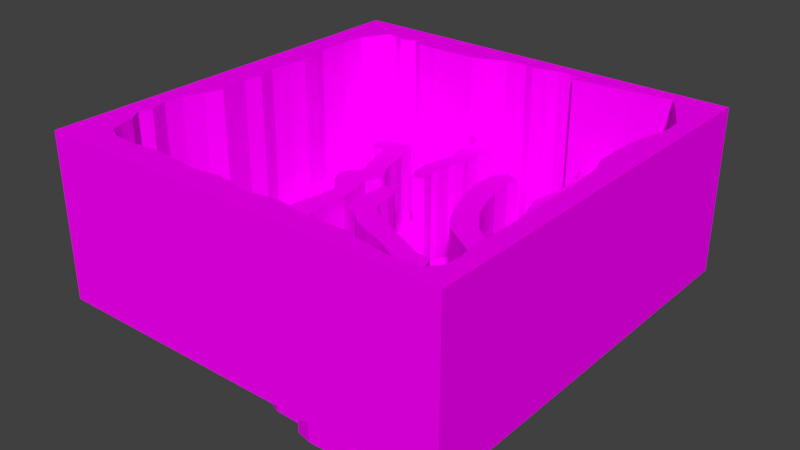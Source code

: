 # Source: terrain.blend  (saved by Blender 2.77.0; exported with 4.5.12 LTS)
import bpy
from mathutils import Matrix  # noqa: F401  (used for matrix-valued properties, if any)

bpy.ops.wm.read_factory_settings(use_empty=True)
scene = bpy.context.scene
scene.name = 'Scene'

# ---- collections
col_collection_1 = bpy.data.collections.new('Collection 1'); scene.collection.children.link(col_collection_1)

# ---- images (referenced by path relative to the original .blend; pixels are not part of the script)
import os
ASSET_DIR = os.environ.get("B2B_ASSET_DIR", "")  # directory of the original .blend (textures are referenced by path, not embedded)
HERE = os.path.dirname(os.path.abspath(__file__))  # packed textures are extracted next to this script under _unpacked/

def load_image(name, relpath, width, height, colorspace="sRGB"):
    """Load a texture the original file referenced (path relative to the .blend, or extracted next to this script)."""
    p = next((c for c in (os.path.join(HERE, relpath), os.path.join(ASSET_DIR, relpath)) if relpath and os.path.exists(c)), "")
    if p:
        img = bpy.data.images.load(p, check_existing=True)
        img.name = name
    else:  # same state as the original file: an image datablock whose file is absent (Cycles renders it pink)
        img = bpy.data.images.new(name, width, height)
        img.source = "FILE"
        img.filepath = "//" + (relpath or name)
    img.colorspace_settings.name = colorspace
    return img
img_grasshillalbedo_tiny_psd = load_image('GrassHillAlbedo_tiny.psd', 'GrassHillAlbedo_tiny.psd', 1024, 1024, 'sRGB')
img_cliffalbedospecular_tiny_psd = load_image('CliffAlbedoSpecular_tiny.psd', 'CliffAlbedoSpecular_tiny.psd', 1024, 1024, 'sRGB')
img_sandalbedo_tiny_psd = load_image('SandAlbedo_tiny.psd', 'SandAlbedo_tiny.psd', 1024, 1024, 'sRGB')

# ---- materials (node trees are filled in below, after node groups)
mat_grass = bpy.data.materials.new('Grass')
mat_grass.alpha_threshold = 0.0
mat_grass.roughness = 0.5
mat_cliffs = bpy.data.materials.new('Cliffs')
mat_cliffs.alpha_threshold = 0.0
mat_cliffs.roughness = 0.5
mat_sand = bpy.data.materials.new('Sand')
mat_sand.alpha_threshold = 0.0
mat_sand.roughness = 0.5

# ---- material node trees
mat_grass.use_nodes = True; mat_grass.node_tree.nodes.clear()
_N = mat_grass.node_tree.nodes; _L = mat_grass.node_tree.links
n0 = _N.new('ShaderNodeOutputMaterial'); n0.name = 'Material Output'; n0.location = (300, 300)
n1 = _N.new('ShaderNodeBsdfDiffuse'); n1.name = 'Diffuse BSDF'; n1.location = (10, 300)
n2 = _N.new('ShaderNodeTexEnvironment'); n2.name = 'Environment Texture'; n2.location = (-180, 300)
n2.width = 140
n2.image = img_grasshillalbedo_tiny_psd
_L.new(n1.outputs[0], n0.inputs[0])
_L.new(n2.outputs[0], n1.inputs[0])
n0.is_active_output = True
mat_cliffs.use_nodes = True; mat_cliffs.node_tree.nodes.clear()
_N = mat_cliffs.node_tree.nodes; _L = mat_cliffs.node_tree.links
n0 = _N.new('ShaderNodeOutputMaterial'); n0.name = 'Material Output'; n0.location = (300, 300)
n1 = _N.new('ShaderNodeBsdfDiffuse'); n1.name = 'Diffuse BSDF'; n1.location = (10, 300)
n2 = _N.new('ShaderNodeTexEnvironment'); n2.name = 'Environment Texture'; n2.location = (-180, 300)
n2.width = 140
n2.image = img_cliffalbedospecular_tiny_psd
_L.new(n1.outputs[0], n0.inputs[0])
_L.new(n2.outputs[0], n1.inputs[0])
n0.is_active_output = True
mat_sand.use_nodes = True; mat_sand.node_tree.nodes.clear()
_N = mat_sand.node_tree.nodes; _L = mat_sand.node_tree.links
n0 = _N.new('ShaderNodeOutputMaterial'); n0.name = 'Material Output'; n0.location = (300, 300)
n1 = _N.new('ShaderNodeBsdfDiffuse'); n1.name = 'Diffuse BSDF'; n1.location = (10, 300)
n2 = _N.new('ShaderNodeTexEnvironment'); n2.name = 'Environment Texture'; n2.location = (-180, 300)
n2.width = 140
n2.image = img_sandalbedo_tiny_psd
_L.new(n1.outputs[0], n0.inputs[0])
_L.new(n2.outputs[0], n1.inputs[0])
n0.is_active_output = True

# ---- world
world_world = bpy.data.worlds.new('World'); scene.world = world_world
world_world.color = (0.05088, 0.05088, 0.05088)
world_world.use_sun_shadow = False
world_world.sun_shadow_jitter_overblur = 0.0
world_world.cycles.sampling_method = 'MANUAL'

# ---- meshes
me_plane_001 = bpy.data.meshes.new('Plane.001')
me_plane_001.from_pydata([(-1.0, -1.0, 0.0), (1.0, -1.0, 0.0), (-1.0, 1.0, 0.0), (1.0, 1.0, 0.0), (-0.3649, 0.5354, 0.0), (-0.3535, 0.5461, 0.0), (-0.3535, 0.5656, 0.0), (-0.3697, 0.5831, 0.0), (-0.3912, 0.5898, 0.0), (-0.4134, 0.5986, 0.0), (-0.4309, 0.604, 0.0), (-0.4685, 0.602, 0.0), (-0.482, 0.5932, 0.0), (-0.5096, 0.5824, 0.0), (-0.5224, 0.5764, 0.0), (-0.5291, 0.5603, 0.0), (-0.5291, 0.5555, 0.0), (-0.5358, 0.5582, 0.0), (-0.5452, 0.5703, 0.0), (-0.5499, 0.5717, 0.0), (-0.5681, 0.5589, 0.0), (-0.5769, 0.5434, 0.0), (-0.5883, 0.5313, 0.0), (-0.595, 0.5091, 0.0), (-0.5957, 0.499, 0.0), (-0.595, 0.4775, 0.0), (-0.5943, 0.4634, 0.0), (-0.593, 0.4385, 0.0), (-0.593, 0.4102, 0.0), (-0.5627, 0.3921, 0.0), (-0.5439, 0.3853, 0.0), (-0.5257, 0.3921, 0.0), (-0.5177, 0.4055, 0.0), (-0.5156, 0.4176, 0.0), (-0.5318, 0.4392, 0.0), (-0.5365, 0.4593, 0.0), (-0.5277, 0.4849, 0.0), (-0.5123, 0.5037, 0.0), (-0.4793, 0.5145, 0.0), (-0.445, 0.5246, 0.0), (-0.4127, 0.5307, 0.0), (-0.3959, 0.534, 0.0), (-0.08364, 0.6522, 0.0), (0.3821, 0.8017, 0.0), (0.2895, 0.9184, 0.0), (0.2519, 0.9271, 0.0), (0.1912, 0.9271, 0.0), (0.1391, 0.9126, 0.0), (0.1044, 0.9068, 0.0), (0.06388, 0.8982, 0.0), (0.03785, 0.904, 0.0), (0.02049, 0.9097, 0.0), (-0.04025, 0.8635, 0.0), (-0.04893, 0.8114, 0.0), (-0.06629, 0.7709, 0.0), (-0.07207, 0.7333, 0.0), (-0.08364, 0.6841, 0.0), (0.3821, 0.8143, 0.0), (0.3821, 0.8316, 0.0), (0.3618, 0.8606, 0.0), (0.3184, 0.8692, 0.0), (0.2953, 0.8779, 0.0), (-0.08364, 0.6089, -9.537e-07), (-0.07496, 0.5626, -9.537e-07), (-0.08075, 0.499, -9.537e-07), (-0.08943, 0.4614, -9.537e-07), (-0.08943, 0.418, -9.537e-07), (-0.08943, 0.3804, -9.537e-07), (-0.0981, 0.3428, -9.537e-07), (-0.08943, 0.311, -9.537e-07), (-0.08943, 0.2792, -9.537e-07), (-0.1328, 0.2589, -9.537e-07), (-0.1762, 0.23, -9.537e-07), (-0.2225, 0.1895, -9.537e-07), (-0.2456, 0.1664, -9.537e-07), (-0.2601, 0.1287, -9.537e-07), (-0.2746, 0.08247, -9.537e-07), (-0.263, 0.01305, -9.537e-07), (-0.2543, -0.03324, -9.537e-07), (-0.2369, -0.1027, -9.537e-07), (-0.2398, -0.2097, -9.537e-07), (-0.2369, -0.2965, 0.0), (-0.2167, -0.3948, 0.0), (-0.2398, -0.4845, 0.0), (-0.2369, -0.5886, 0.0), (-0.2283, -0.6638, 0.0), (-0.1473, -0.7448, 0.0), (-0.08943, -0.7737, 0.0), (-0.04315, -0.7911, 0.0), (0.006028, -0.8171, 0.0), (0.04942, -0.8374, 0.0), (0.1593, -0.8403, 0.0), (0.1912, -0.8345, 0.0), (0.2114, -0.8489, 0.0), (0.2143, -0.8808, 0.0), (0.2866, -0.8981, 0.0), (0.3271, -0.8981, 0.0), (0.4457, -0.8952, 0.0), (0.492, -0.8952, 0.0), (0.5151, -0.8923, 0.0), (0.5383, -0.8489, 0.0), (0.5874, -0.82, 0.0), (0.6279, -0.794, 0.0), (0.6453, -0.7824, 0.0), (0.7321, -0.7708, 0.0), (0.7581, -0.7535, 0.0), (0.7783, -0.7159, 0.0), (0.787, -0.6407, 0.0), (0.7841, -0.5886, 0.0), (0.7697, -0.5163, 0.0), (0.7436, -0.4642, 0.0), (0.6742, -0.4584, 0.0), (0.6713, -0.5076, 0.0), (0.6366, -0.6204, 0.0), (0.6192, -0.6638, 0.0), (0.6048, -0.7043, 0.0), (0.5411, -0.7361, 0.0), (0.4717, -0.7361, 0.0), (0.4283, -0.7217, 0.0), (0.3734, -0.6783, 0.0), (0.3097, -0.6465, 0.0), (0.2606, -0.6465, 0.0), (0.1883, -0.6783, 0.0), (0.1651, -0.7014, 0.0), (0.1217, -0.7361, 0.0), (0.06677, -0.7506, 0.0), (0.0176, -0.7217, 0.0), (-0.06629, -0.6754, 0.0), (-0.0981, -0.606, 0.0), (-0.1212, -0.5163, 0.0), (-0.1386, -0.4353, 0.0), (-0.1386, -0.363, 0.0), (-0.1473, -0.2415, 0.0), (-0.1588, -0.1952, 0.0), (-0.1733, -0.1258, -9.537e-07), (-0.1849, -0.04481, -9.537e-07), (-0.1762, 0.149, -9.537e-07), (-0.1212, 0.204, -9.537e-07), (-0.04604, 0.2358, -9.537e-07), (0.003135, 0.3341, -9.537e-07), (0.00892, 0.4093, -9.537e-07), (-0.005543, 0.5424, -9.537e-07), (0.02628, 0.6321, -9.537e-07), (0.1015, 0.6928, -9.537e-07), (0.1593, 0.7188, 1.144e-05), (0.1912, 0.6841, -9.537e-07), (0.2027, 0.6436, -9.537e-07), (0.1998, 0.5973, -9.537e-07), (0.1796, 0.5684, -9.537e-07), (0.2172, 0.5482, -9.537e-07), (0.249, 0.5424, -9.537e-07), (0.2692, 0.5973, -9.537e-07), (0.3011, 0.6407, -9.537e-07), (0.3589, 0.7102, -9.537e-07), (0.3821, 0.7738, -9.537e-07), (0.3821, 0.8298, 0.0), (0.4049, 0.809, 0.0), (0.2474, 0.5427, -9.537e-07), (0.2495, 0.5513, 0.0), (0.4105, 0.8039, 0.0), (0.4267, 0.7972, 0.0), (0.4314, 0.7723, 0.0), (0.4367, 0.7548, 0.0), (0.4455, 0.7501, 0.0), (0.4441, 0.7165, 0.0), (0.4455, 0.6875, 0.0), (0.4569, 0.6687, 0.0), (0.4502, 0.6452, 0.0), (0.4569, 0.6236, 0.0), (0.4509, 0.5974, 2.098e-05), (0.4502, 0.5691, -3.815e-06), (0.4509, 0.5335, -3.815e-06), (0.4448, 0.4972, -4.768e-06), (0.4292, 0.4316, 9.537e-07), (0.4308, 0.3797, 9.537e-07), (0.4526, 0.3211, 9.537e-07), (0.4727, 0.2609, 9.537e-07), (0.4961, 0.2023, -5.722e-06), (0.5129, 0.1521, -5.722e-06), (0.5413, 0.1136, -5.722e-06), (0.5698, 0.09683, -3.815e-06), (0.625, 0.0985, 0.0), (0.6484, 0.1253, 0.0), (0.6669, 0.1805, 0.0), (0.6786, 0.224, 0.0), (0.6819, 0.2759, 0.0), (0.6585, 0.3797, 0.0), (0.6836, 0.4417, 0.0), (0.6936, 0.5237, 0.0), (0.6736, 0.5488, 0.0), (0.6769, 0.5923, 0.0), (0.6886, 0.6727, 0.0), (0.692, 0.7246, 0.0), (0.6853, 0.7731, 0.0), (0.6752, 0.8049, 0.0), (0.6585, 0.8384, 0.0), (0.6736, 0.8752, 0.0), (0.7288, 0.8936, 0.0), (0.7857, 0.8903, 0.0), (0.8393, 0.825, 0.0), (0.8685, 0.7712, 0.0), (0.9119, 0.6959, 0.0), (0.9177, 0.615, 0.0), (0.8974, 0.5021, 0.0), (0.8743, 0.4183, 0.0), (0.8656, 0.2707, 0.0), (0.8656, 0.1637, 0.0), (0.8945, 0.07983, 0.0), (0.9003, -0.009834, 0.0), (0.9061, -0.1024, 0.0), (0.9061, -0.221, 0.0), (0.909, -0.3483, 0.0), (0.8801, -0.3974, 0.0), (0.8049, -0.354, 0.0), (0.747, -0.2383, 0.0), (0.6747, -0.1892, 1.907e-06), (0.5966, -0.0995, -5.722e-06), (0.5735, -0.05612, -5.722e-06), (0.4867, -0.02719, -2.861e-06), (0.3912, 0.04223, 0.0), (0.3189, 0.1464, -9.537e-07), (0.2842, 0.236, -1.705e-13), (0.2582, 0.3373, -1.907e-06), (0.235, 0.3778, -1.907e-06), (0.2321, 0.479, -5.684e-14), (0.775, -0.5428, 0.0), (0.1309, 0.5021, -1.907e-06), (0.128, 0.3864, -9.537e-07), (0.1598, 0.2476, -1.705e-13), (0.1916, 0.1493, 0.0), (0.2437, 0.03934, 9.537e-07), (0.2987, -0.03587, 9.537e-07), (0.3883, -0.09083, -3.815e-06), (0.4954, -0.1602, -3.815e-06), (0.585, -0.2528, -2.861e-06), (0.6226, -0.328, -3.815e-06), (0.6487, -0.4206, -2.861e-06), (0.7007, -0.4206, -9.537e-07), (0.7297, -0.4206, -1.431e-05), (0.7759, -0.4437, 6.676e-06), (0.8107, -0.4698, 1.907e-06), (0.8396, -0.5074, -1.279e-12), (0.8772, -0.5218, 1.907e-06), (0.9119, -0.5363, 2.861e-06), (0.9061, -0.6346, 1.907e-06), (0.9061, -0.7098, 2.984e-13), (0.9177, -0.8053, -9.537e-07), (0.909, -0.8747, -2.861e-06), (0.8685, -0.921, 9.537e-07), (0.7702, -0.9412, 9.537e-07), (0.6689, -0.9268, 0.0), (0.5764, -0.9152, 0.0), (0.5793, -0.8776, 9.537e-07), (0.6545, -0.8516, 9.537e-07), (0.7644, -0.8169, 9.537e-07), (0.828, -0.7561, -2.861e-06), (0.8483, -0.6751, 2.861e-06), (0.8454, -0.6173, 1.335e-05), (0.8193, -0.5623, 1.24e-05), (0.7933, -0.5421, -1.621e-05), (-0.831, 0.7907, 0.0), (-0.1384, 0.2552, -9.537e-07), (-0.1605, 0.6276, 0.0), (-0.1641, 0.6786, -9.537e-07), (-0.1526, 0.748, -5.722e-06), (-0.1728, 0.8117, -9.537e-07), (-0.2451, 0.8348, -9.537e-07), (-0.3666, 0.829, -9.537e-07), (-0.465, 0.8261, -9.537e-07), (-0.5691, 0.8348, -9.537e-07), (-0.6154, 0.8608, -9.537e-07), (-0.6964, 0.8377, -9.537e-07), (-0.7455, 0.8608, -9.537e-07), (-0.7918, 0.8579, -1.24e-05), (-0.1757, 0.3112, -9.537e-07), (-0.1815, 0.4038, -9.537e-07), (-0.1583, 0.5137, -9.537e-07), (-0.141, 0.5658, 9.537e-07), (-0.1583, 0.5976, -9.537e-07), (-0.8612, 0.7278, 0.0), (-0.8728, 0.6121, 0.0), (-0.8728, 0.5166, 0.0), (-0.8728, 0.453, 0.0), (-0.8555, 0.398, 0.0), (-0.841, 0.2997, 0.0), (-0.8526, 0.2071, 0.0), (-0.8583, 0.0943, 0.0), (-0.8323, 0.001736, 0.0), (-0.8468, -0.09083, 0.0), (-0.8294, -0.2355, 0.0), (-0.867, -0.3164, 0.0), (-0.896, -0.4177, 0.0), (-0.9075, -0.5045, 0.0), (-0.8844, -0.5883, -9.537e-07), (-0.9046, -0.6491, 0.0), (-0.8612, -0.7127, 9.537e-07), (-0.8468, -0.7793, 7.816e-13), (-0.8265, -0.8371, -9.537e-07), (-0.76, -0.8718, -9.537e-07), (-0.653, -0.8805, -9.537e-07), (-0.4997, -0.8631, 0.0), (-0.3955, -0.8718, -9.537e-07), (-0.2914, -0.8863, -9.537e-07), (-0.2336, -0.8863, 9.537e-07), (-0.1555, -0.8689, -9.537e-07), (-0.08893, -0.8776, -9.537e-07), (0.02099, -0.9007, 0.0), (0.1193, -0.8805, -1.907e-06), (0.1801, -0.8776, -1.907e-06), (-0.227, -0.3446, 0.0), (-0.5112, 0.4067, 9.537e-07), (-0.4679, 0.4096, 9.537e-07), (-0.4418, 0.3864, 9.537e-07), (-0.4216, 0.3141, 9.537e-07), (-0.3955, 0.2563, 9.537e-07), (-0.3724, 0.2013, 9.537e-07), (-0.3898, 0.1521, 9.537e-07), (-0.4389, 0.08851, 9.537e-07), (-0.4245, 0.04223, 9.537e-07), (-0.3984, 0.001736, 9.537e-07), (-0.3666, -0.03008, 9.537e-07), (-0.3435, -0.08793, 9.537e-07), (-0.3348, -0.1718, 9.537e-07), (-0.3435, -0.2239, 9.537e-07), (-0.3464, -0.2788, 9.537e-07), (-0.3753, -0.3107, 9.537e-07), (-0.4505, -0.3598, -9.537e-07), (-0.4736, -0.3945, -1.137e-13), (-0.5112, -0.435, 9.537e-07), (-0.572, -0.4437, 9.537e-07), (-0.6212, -0.4177, 9.537e-07), (-0.679, -0.4235, -5.684e-14), (-0.679, -0.49, 1.137e-13), (-0.6241, -0.5507, 9.537e-07), (-0.5575, -0.5623, 9.537e-07), (-0.4794, -0.5392, 1.421e-14), (-0.4245, -0.4813, 9.537e-07), (-0.4013, -0.4437, 9.537e-07), (-0.3406, -0.409, 2.861e-06), (-0.2972, -0.3888, 1.907e-06), (-0.2567, -0.3512, 9.537e-07), (-0.1662, -0.1601, -4.829e-07), (-0.1781, 0.1057, -9.537e-07), (-0.1179, 0.103, -1.907e-06), (-0.08893, 0.06248, -1.907e-06), (-0.07447, 0.004628, -9.537e-07), (-0.07447, -0.04455, -9.537e-07), (-0.05711, -0.09083, -9.537e-07), (-0.01372, -0.1255, 9.537e-06), (0.07305, -0.166, 9.537e-06), (0.1569, -0.2123, -9.537e-07), (0.2264, -0.2412, 9.537e-06), (0.3276, -0.2904, -1.049e-05), (0.4028, -0.2991, -2.861e-06), (0.4259, -0.3512, -2.842e-14), (0.4346, -0.3917, 7.105e-15), (0.4954, -0.409, -9.537e-07), (0.478, -0.4524, 0.0), (0.4404, -0.4755, 0.0), (0.4144, -0.5074, 0.0), (0.3652, -0.5045, 0.0), (0.3247, -0.4698, 0.0), (0.3276, -0.4321, 0.0), (0.3218, -0.3974, 0.0), (0.2611, -0.3714, 0.0), (0.1772, -0.3251, -9.537e-07), (0.1164, -0.2991, -1.421e-14), (0.04124, -0.2731, 6.395e-14), (-0.04265, -0.2355, 2.842e-14), (-0.08893, -0.195, 8.527e-14), (-0.5161, 0.4147, 0.0), (-0.4736, 0.4096, 9.537e-07), (-0.4418, 0.4125, 9.537e-07), (-0.436, 0.3604, 9.537e-07), (-0.4071, 0.2881, 9.537e-07), (-0.4013, 0.2447, 9.537e-07), (-0.3753, 0.1955, 9.537e-07), (-0.3724, 0.1637, 9.537e-07), (-0.4158, 0.1261, 9.537e-07), (-0.4331, 0.07983, 9.537e-07), (-0.4013, 0.01331, 9.537e-07), (-0.3724, -0.006942, 9.537e-07), (-0.3348, -0.0619, 9.537e-07), (-0.3377, -0.1458, 9.537e-07), (-0.3579, -0.2412, 9.537e-07), (-0.3637, -0.3049, 9.537e-07), (-0.4389, -0.3483, 9.537e-07), (-0.4823, -0.4032, -9.948e-14), (-0.5286, -0.4293, 9.537e-07), (-0.5864, -0.4293, 9.537e-07), (-0.6356, -0.4148, 9.537e-07), (-0.6732, -0.4293, 1.137e-13), (-0.6848, -0.4871, 1.137e-13), (-0.6443, -0.5334, 2.842e-14), (-0.598, -0.5594, 9.537e-07), (-0.5112, -0.5536, 9.537e-07), (-0.4621, -0.5276, -8.527e-14), (-0.41, -0.4698, 9.537e-07), (-0.3753, -0.4293, 9.537e-07), (-0.3117, -0.3917, 1.907e-06), (-0.2654, -0.3685, 9.537e-07), (-0.3752, 0.5349, 0.0), (-0.3406, 0.4906, 9.537e-07), (-0.3406, 0.4183, 1.907e-06), (-0.3174, 0.3575, 1.907e-06), (-0.3059, 0.2939, 2.842e-14), (-0.2827, 0.236, 0.0), (-0.248, 0.1898, -9.537e-07), (0.775, 0.9278, 0.0), (0.7744, 0.9299, 0.0), (0.8034, 0.8783, 1.192e-07), (-0.178, 0.8553, 9.537e-07), (-0.08367, 0.8964, 0.0), (-1.0, 1.0, 0.8), (-1.0, -1.0, 0.8), (1.0, -1.0, 0.8), (1.0, 1.0, 0.8), (-0.831, 0.7907, 0.8), (0.775, 0.9278, 0.8), (0.2895, 0.9184, 0.8), (0.2519, 0.9271, 0.8), (0.1912, 0.9271, 0.8), (0.1391, 0.9126, 0.8), (0.1044, 0.9068, 0.8), (0.06388, 0.8982, 0.8), (0.03785, 0.904, 0.8), (0.02049, 0.9097, 0.8), (0.2953, 0.8779, 0.8), (0.2143, -0.8808, 0.8), (0.2866, -0.8981, 0.8), (0.3271, -0.8981, 0.8), (0.4457, -0.8952, 0.8), (0.492, -0.8952, 0.8), (0.5151, -0.8923, 0.8), (0.8393, 0.825, 0.8), (0.8685, 0.7712, 0.8), (0.9119, 0.6959, 0.8), (0.9177, 0.615, 0.8), (0.8974, 0.5021, 0.8), (0.8743, 0.4183, 0.8), (0.8656, 0.2707, 0.8), (0.8656, 0.1637, 0.8), (0.8945, 0.07983, 0.8), (0.9003, -0.009835, 0.8), (0.9061, -0.1024, 0.8), (0.9061, -0.221, 0.8), (0.909, -0.3483, 0.8), (0.9119, -0.5363, 0.8), (0.9061, -0.6346, 0.8), (0.9061, -0.7098, 0.8), (0.9177, -0.8053, 0.8), (0.909, -0.8747, 0.8), (0.8685, -0.921, 0.8), (0.7702, -0.9412, 0.8), (0.6689, -0.9268, 0.8), (0.5764, -0.9152, 0.8), (-0.2451, 0.8348, 0.8), (-0.3666, 0.829, 0.8), (-0.465, 0.8261, 0.8), (-0.5691, 0.8348, 0.8), (-0.6154, 0.8608, 0.8), (-0.6964, 0.8377, 0.8), (-0.7455, 0.8608, 0.8), (-0.7918, 0.8579, 0.8), (-0.8612, 0.7278, 0.8), (-0.8728, 0.6121, 0.8), (-0.8728, 0.5166, 0.8), (-0.8728, 0.453, 0.8), (-0.8555, 0.398, 0.8), (-0.841, 0.2997, 0.8), (-0.8526, 0.2071, 0.8), (-0.8583, 0.0943, 0.8), (-0.8323, 0.001736, 0.8), (-0.8468, -0.09083, 0.8), (-0.8294, -0.2355, 0.8), (-0.867, -0.3164, 0.8), (-0.896, -0.4177, 0.8), (-0.9075, -0.5045, 0.8), (-0.8844, -0.5883, 0.8), (-0.9046, -0.6491, 0.8), (-0.8612, -0.7127, 0.8), (-0.8468, -0.7793, 0.8), (-0.8265, -0.8371, 0.8), (-0.76, -0.8718, 0.8), (-0.653, -0.8805, 0.8), (-0.4997, -0.8631, 0.8), (-0.3955, -0.8718, 0.8), (-0.2914, -0.8863, 0.8), (-0.2336, -0.8863, 0.8), (-0.1555, -0.8689, 0.8), (-0.08893, -0.8776, 0.8), (0.02099, -0.9007, 0.8), (0.1193, -0.8805, 0.8), (0.1801, -0.8776, 0.8), (0.7744, 0.9299, 0.8), (0.8034, 0.8783, 0.8), (-0.178, 0.8553, 0.8), (-0.08367, 0.8964, 0.8), (-0.5161, 0.4147, 0.4), (-0.5156, 0.4176, 0.4), (-0.5318, 0.4392, 0.4), (-0.5365, 0.4593, 0.4), (-0.5277, 0.4849, 0.4), (-0.5123, 0.5037, 0.4), (-0.4793, 0.5145, 0.4), (-0.445, 0.5246, 0.4), (-0.4127, 0.5306, 0.4), (-0.3959, 0.534, 0.4), (-0.1605, 0.6276, 0.4), (-0.08365, 0.6522, 0.4), (0.02049, 0.9097, 0.4), (-0.04026, 0.8635, 0.4), (-0.04893, 0.8114, 0.4), (-0.06629, 0.7709, 0.4), (-0.07208, 0.7333, 0.4), (-0.08365, 0.6841, 0.4), (-0.08365, 0.6089, 0.4), (-0.07497, 0.5626, 0.4), (-0.08075, 0.499, 0.4), (-0.08943, 0.4614, 0.4), (-0.08943, 0.418, 0.4), (-0.08943, 0.3804, 0.4), (-0.09811, 0.3428, 0.4), (-0.08943, 0.311, 0.4), (-0.08943, 0.2792, 0.4), (-0.1328, 0.2589, 0.4), (-0.2456, 0.1663, 0.4), (-0.2601, 0.1287, 0.4), (-0.2746, 0.08247, 0.4), (-0.263, 0.01304, 0.4), (-0.2543, -0.03324, 0.4), (-0.237, -0.1027, 0.4), (-0.2398, -0.2097, 0.4), (-0.237, -0.2965, 0.4), (0.5151, -0.8923, 0.4), (0.5383, -0.8489, 0.4), (0.5874, -0.82, 0.4), (0.6279, -0.794, 0.4), (0.6453, -0.7824, 0.4), (0.7321, -0.7708, 0.4), (0.7581, -0.7535, 0.4), (0.7783, -0.7159, 0.4), (0.787, -0.6407, 0.4), (0.7841, -0.5886, 0.4), (-0.1662, -0.1601, 0.4), (-0.1733, -0.1258, 0.4), (-0.1849, -0.04481, 0.4), (0.1796, 0.5684, 0.4), (0.2172, 0.5482, 0.4), (0.2474, 0.5427, 0.4), (0.4049, 0.809, 0.4), (0.4105, 0.8039, 0.4), (0.4267, 0.7972, 0.4), (0.4314, 0.7723, 0.4), (0.4367, 0.7548, 0.4), (0.4455, 0.7501, 0.4), (0.4441, 0.7165, 0.4), (0.4455, 0.6875, 0.4), (0.4569, 0.6687, 0.4), (0.4502, 0.6452, 0.4), (0.4569, 0.6236, 0.4), (0.4509, 0.5974, 0.4), (0.4502, 0.5691, 0.4), (0.4509, 0.5335, 0.4), (0.4448, 0.4972, 0.4), (0.4292, 0.4316, 0.4), (0.4308, 0.3797, 0.4), (0.4526, 0.3211, 0.4), (0.4727, 0.2609, 0.4), (0.4961, 0.2023, 0.4), (0.5129, 0.1521, 0.4), (0.5413, 0.1136, 0.4), (0.5698, 0.09683, 0.4), (0.625, 0.0985, 0.4), (0.6484, 0.1253, 0.4), (0.6669, 0.1805, 0.4), (0.6786, 0.224, 0.4), (0.6819, 0.2759, 0.4), (0.6585, 0.3797, 0.4), (0.6836, 0.4417, 0.4), (0.6936, 0.5237, 0.4), (0.6736, 0.5488, 0.4), (0.6769, 0.5923, 0.4), (0.6886, 0.6727, 0.4), (0.692, 0.7246, 0.4), (0.6853, 0.7731, 0.4), (0.6752, 0.8049, 0.4), (0.6585, 0.8384, 0.4), (0.6736, 0.8752, 0.4), (0.7288, 0.8936, 0.4), (0.7857, 0.8903, 0.4), (0.909, -0.3483, 0.4), (0.8801, -0.3974, 0.4), (0.8049, -0.354, 0.4), (0.747, -0.2383, 0.4), (0.6747, -0.1892, 0.4), (0.5966, -0.0995, 0.4), (0.5735, -0.05612, 0.4), (0.4867, -0.02719, 0.4), (0.3912, 0.04223, 0.4), (0.3189, 0.1464, 0.4), (0.2842, 0.236, 0.4), (0.2582, 0.3373, 0.4), (0.235, 0.3778, 0.4), (0.2321, 0.479, 0.4), (0.775, -0.5428, 0.4), (0.1309, 0.5021, 0.4), (0.128, 0.3864, 0.4), (0.1598, 0.2476, 0.4), (0.1916, 0.1493, 0.4), (0.2437, 0.03934, 0.4), (0.2987, -0.03587, 0.4), (0.3883, -0.09083, 0.4), (0.4954, -0.1602, 0.4), (0.585, -0.2528, 0.4), (0.6226, -0.328, 0.4), (0.6487, -0.4206, 0.4), (0.7007, -0.4206, 0.4), (0.7297, -0.4206, 0.4), (0.7759, -0.4437, 0.4), (0.8107, -0.4698, 0.4), (0.8396, -0.5074, 0.4), (0.8772, -0.5218, 0.4), (0.9119, -0.5363, 0.4), (0.5764, -0.9152, 0.4), (0.5792, -0.8776, 0.4), (0.6545, -0.8516, 0.4), (0.7644, -0.8169, 0.4), (0.828, -0.7561, 0.4), (0.8483, -0.6751, 0.4), (0.8454, -0.6173, 0.4), (0.8193, -0.5623, 0.4), (0.7933, -0.5421, 0.4), (-0.1384, 0.2552, 0.4), (-0.1641, 0.6786, 0.4), (-0.1526, 0.748, 0.4), (-0.1728, 0.8116, 0.4), (-0.2451, 0.8348, 0.4), (-0.1757, 0.3112, 0.4), (-0.1815, 0.4038, 0.4), (-0.1584, 0.5137, 0.4), (-0.141, 0.5658, 0.4), (-0.1584, 0.5976, 0.4), (-0.227, -0.3446, 0.4), (-0.08893, -0.195, 0.4), (-0.04265, -0.2355, 0.4), (0.04123, -0.2731, 0.4), (0.1164, -0.2991, 0.4), (0.1772, -0.3251, 0.4), (0.2611, -0.3714, 0.4), (0.3218, -0.3974, 0.4), (0.3276, -0.4321, 0.4), (0.3247, -0.4698, 0.4), (0.3652, -0.5045, 0.4), (0.4144, -0.5074, 0.4), (0.4404, -0.4755, 0.4), (0.478, -0.4524, 0.4), (0.4954, -0.409, 0.4), (0.4346, -0.3917, 0.4), (0.4259, -0.3512, 0.4), (0.4028, -0.2991, 0.4), (0.3276, -0.2904, 0.4), (0.2264, -0.2412, 0.4), (0.1569, -0.2123, 0.4), (0.07305, -0.166, 0.4), (-0.01373, -0.1255, 0.4), (-0.05711, -0.09083, 0.4), (-0.07447, -0.04455, 0.4), (-0.07447, 0.004627, 0.4), (-0.08893, 0.06248, 0.4), (-0.1179, 0.103, 0.4), (-0.1781, 0.1057, 0.4), (-0.4736, 0.4096, 0.4), (-0.4418, 0.4125, 0.4), (-0.436, 0.3604, 0.4), (-0.4071, 0.2881, 0.4), (-0.4013, 0.2447, 0.4), (-0.3753, 0.1955, 0.4), (-0.3724, 0.1637, 0.4), (-0.4158, 0.1261, 0.4), (-0.4331, 0.07983, 0.4), (-0.4013, 0.0133, 0.4), (-0.3724, -0.006943, 0.4), (-0.3348, -0.0619, 0.4), (-0.3377, -0.1458, 0.4), (-0.3579, -0.2412, 0.4), (-0.3637, -0.3049, 0.4), (-0.4389, -0.3483, 0.4), (-0.4823, -0.4032, 0.4), (-0.5286, -0.4293, 0.4), (-0.5865, -0.4293, 0.4), (-0.6356, -0.4148, 0.4), (-0.6732, -0.4293, 0.4), (-0.6848, -0.4871, 0.4), (-0.6443, -0.5334, 0.4), (-0.598, -0.5594, 0.4), (-0.5112, -0.5536, 0.4), (-0.4621, -0.5276, 0.4), (-0.41, -0.4698, 0.4), (-0.3753, -0.4293, 0.4), (-0.3117, -0.3917, 0.4), (-0.2654, -0.3685, 0.4), (-0.3752, 0.5349, 0.4), (-0.3406, 0.4906, 0.4), (-0.3406, 0.4183, 0.4), (-0.3174, 0.3575, 0.4), (-0.3059, 0.2939, 0.4), (-0.2827, 0.236, 0.4), (-0.248, 0.1898, 0.4), (0.775, 0.9278, 0.4), (0.8034, 0.8783, 0.4), (-0.178, 0.8553, 0.4), (-0.08367, 0.8964, 0.4), (-0.3649, 0.5354, -0.2), (-0.3535, 0.5461, -0.2), (-0.3535, 0.5656, -0.2), (-0.3697, 0.5831, -0.2), (-0.3912, 0.5898, -0.2), (-0.4134, 0.5986, -0.2), (-0.4309, 0.604, -0.2), (-0.4685, 0.602, -0.2), (-0.482, 0.5932, -0.2), (-0.5096, 0.5824, -0.2), (-0.5224, 0.5764, -0.2), (-0.5291, 0.5602, -0.2), (-0.5291, 0.5555, -0.2), (-0.5358, 0.5582, -0.2), (-0.5452, 0.5703, -0.2), (-0.5499, 0.5717, -0.2), (-0.5681, 0.5589, -0.2), (-0.5769, 0.5434, -0.2), (-0.5883, 0.5313, -0.2), (-0.595, 0.5091, -0.2), (-0.5957, 0.499, -0.2), (-0.595, 0.4775, -0.2), (-0.5943, 0.4634, -0.2), (-0.593, 0.4385, -0.2), (-0.593, 0.4102, -0.2), (-0.5627, 0.3921, -0.2), (-0.5439, 0.3853, -0.2), (-0.5257, 0.3921, -0.2), (-0.5177, 0.4055, -0.2), (-0.5161, 0.4147, -0.2), (-0.5156, 0.4176, -0.2), (-0.5318, 0.4392, -0.2), (-0.5365, 0.4593, -0.2), (-0.5277, 0.4849, -0.2), (-0.5123, 0.5037, -0.2), (-0.4793, 0.5145, -0.2), (-0.445, 0.5246, -0.2), (-0.4127, 0.5307, -0.2), (-0.3959, 0.534, -0.2), (-0.3752, 0.5349, -0.2), (-0.08364, 0.6522, -0.2), (0.3821, 0.8017, -0.2), (0.2895, 0.9184, -0.2), (0.2519, 0.9271, -0.2), (0.1912, 0.9271, -0.2), (0.1391, 0.9126, -0.2), (0.1044, 0.9068, -0.2), (0.06388, 0.8982, -0.2), (0.03785, 0.904, -0.2), (0.02049, 0.9097, -0.2), (-0.04025, 0.8635, -0.2), (-0.04893, 0.8114, -0.2), (-0.06629, 0.7709, -0.2), (-0.07207, 0.7333, -0.2), (-0.08364, 0.6841, -0.2), (0.3821, 0.8143, -0.2), (0.3821, 0.8298, -0.2), (0.3821, 0.8316, -0.2), (0.3618, 0.8606, -0.2), (0.3184, 0.8692, -0.2), (0.2953, 0.8779, -0.2), (-0.08364, 0.6089, -0.2), (-0.07496, 0.5626, -0.2), (-0.08075, 0.499, -0.2), (-0.08943, 0.4614, -0.2), (-0.08943, 0.418, -0.2), (-0.08943, 0.3804, -0.2), (-0.0981, 0.3428, -0.2), (-0.08943, 0.311, -0.2), (-0.08943, 0.2792, -0.2), (-0.1328, 0.2589, -0.2), (-0.1384, 0.2552, -0.2), (-0.1762, 0.23, -0.2), (-0.2225, 0.1895, -0.2), (-0.2456, 0.1664, -0.2), (-0.2601, 0.1287, -0.2), (-0.2746, 0.08247, -0.2), (-0.263, 0.01304, -0.2), (-0.2543, -0.03324, -0.2), (-0.2369, -0.1027, -0.2), (-0.2398, -0.2097, -0.2), (-0.2369, -0.2965, -0.2), (-0.227, -0.3446, -0.2), (-0.2167, -0.3948, -0.2), (-0.2398, -0.4845, -0.2), (-0.2369, -0.5886, -0.2), (-0.2283, -0.6638, -0.2), (-0.1473, -0.7448, -0.2), (-0.08943, -0.7737, -0.2), (-0.04315, -0.7911, -0.2), (0.006027, -0.8171, -0.2), (0.04942, -0.8374, -0.2), (0.1593, -0.8403, -0.2), (0.1912, -0.8345, -0.2), (0.2114, -0.8489, -0.2), (0.2143, -0.8808, -0.2), (0.2866, -0.8981, -0.2), (0.3271, -0.8981, -0.2), (0.4457, -0.8952, -0.2), (0.492, -0.8952, -0.2), (0.5151, -0.8923, -0.2), (0.5383, -0.8489, -0.2), (0.5874, -0.82, -0.2), (0.6279, -0.794, -0.2), (0.6453, -0.7824, -0.2), (0.7321, -0.7708, -0.2), (0.7581, -0.7535, -0.2), (0.7783, -0.7159, -0.2), (0.787, -0.6407, -0.2), (0.7841, -0.5886, -0.2), (0.775, -0.5428, -0.2), (0.7697, -0.5163, -0.2), (0.7436, -0.4642, -0.2), (0.6742, -0.4584, -0.2), (0.6713, -0.5076, -0.2), (0.6366, -0.6204, -0.2), (0.6192, -0.6638, -0.2), (0.6048, -0.7043, -0.2), (0.5411, -0.7361, -0.2), (0.4717, -0.7361, -0.2), (0.4283, -0.7217, -0.2), (0.3734, -0.6783, -0.2), (0.3097, -0.6465, -0.2), (0.2606, -0.6465, -0.2), (0.1883, -0.6783, -0.2), (0.1651, -0.7014, -0.2), (0.1217, -0.7361, -0.2), (0.06677, -0.7506, -0.2), (0.0176, -0.7217, -0.2), (-0.06629, -0.6754, -0.2), (-0.0981, -0.606, -0.2), (-0.1212, -0.5163, -0.2), (-0.1386, -0.4353, -0.2), (-0.1386, -0.363, -0.2), (-0.1473, -0.2415, -0.2), (-0.1588, -0.1952, -0.2), (-0.1662, -0.1601, -0.2), (-0.1733, -0.1258, -0.2), (-0.1849, -0.04481, -0.2), (-0.1781, 0.1057, -0.2), (-0.1762, 0.149, -0.2), (-0.1212, 0.204, -0.2), (-0.04604, 0.2358, -0.2), (0.003135, 0.3341, -0.2), (0.00892, 0.4093, -0.2), (-0.005543, 0.5424, -0.2), (0.02628, 0.6321, -0.2), (0.1015, 0.6928, -0.2), (0.1593, 0.7188, -0.2), (0.1912, 0.6841, -0.2), (0.2027, 0.6436, -0.2), (0.1998, 0.5973, -0.2), (0.2692, 0.5973, -0.2), (0.3011, 0.6407, -0.2), (0.3589, 0.7102, -0.2), (0.3821, 0.7738, -0.2), (0.3809, 0.8308, -0.2), (0.2474, 0.5427, -0.2), (0.2495, 0.5513, -0.2), (-0.8446, -0.433, 2.043e-06), (-0.8526, -0.4336, 2.104e-06), (-0.8594, -0.4376, 1.902e-06), (-0.8631, -0.4428, 9.22e-07), (-0.8647, -0.4502, 9.374e-07), (-0.8624, -0.4589, -8.656e-07), (-0.8577, -0.4641, 1.818e-06), (-0.8493, -0.4675, 1.868e-06), (-0.8404, -0.4661, -9.377e-07), (-0.8342, -0.4616, -8.988e-07), (-0.831, -0.4563, -9.649e-07), (-0.8302, -0.4467, -9.644e-07), (-0.8326, -0.4408, -1.005e-06), (-0.8365, -0.4365, -1.029e-06), (-0.8446, -0.433, -0.08329), (-0.8526, -0.4336, -0.08328), (-0.8594, -0.4376, -0.08329), (-0.8631, -0.4428, -0.08329), (-0.8647, -0.4502, -0.08329), (-0.8624, -0.4589, -0.08329), (-0.8577, -0.4641, -0.08329), (-0.8493, -0.4674, -0.08329), (-0.8404, -0.4661, -0.08329), (-0.8342, -0.4616, -0.08329), (-0.831, -0.4563, -0.08329), (-0.8302, -0.4467, -0.08329), (-0.8326, -0.4408, -0.08329), (-0.8365, -0.4365, -0.08329)], [(332, 291), (408, 260)], [(271, 270, 460, 461), (295, 294, 479, 480), (59, 60, 772, 771), (109, 110, 825, 824), (10, 11, 720, 719), (157, 158, 871, 870), (151, 158, 157, 150), (147, 148, 149, 157), (156, 155, 57, 43), (157, 224, 223, 222, 221, 220, 219, 218, 217, 216, 215, 214, 213, 212, 211, 210, 209, 208, 207, 206, 205, 204, 203, 202, 201, 200, 199, 410, 198, 197, 196, 195, 194, 193, 192, 191, 190, 189, 188, 187, 186, 185, 184, 183, 182, 181, 180, 179, 178, 177, 176, 175, 174, 173, 172, 171, 170, 169, 168, 167, 166, 165, 164, 163, 162, 161, 160, 159, 156, 43, 154, 153, 152, 151, 150), (225, 259, 258, 257, 256, 255, 254, 253, 252, 251, 250, 249, 248, 247, 246, 245, 244, 243, 242, 241, 240, 239, 238, 237, 236, 235, 234, 233, 232, 231, 230, 229, 228, 227, 226, 148, 147, 146, 145, 144, 143, 142, 141, 140, 139, 138, 137, 136, 342, 343, 344, 345, 346, 347, 348, 349, 350, 351, 352, 353, 354, 355, 356, 357, 358, 359, 360, 361, 362, 363, 364, 365, 366, 367, 368, 369, 341, 133, 132, 131, 130, 129, 128, 127, 126, 125, 124, 123, 122, 121, 120, 119, 118, 117, 116, 115, 114, 113, 112, 111, 110, 109), (262, 263, 264, 265, 266, 267, 268, 269, 270, 271, 272, 273, 260, 24, 23, 22, 21, 20, 19, 18, 17, 16, 15, 14, 13, 12, 11, 10, 9, 8, 7, 6), (260, 279, 280, 281, 282, 283, 284, 285, 286, 287, 288, 289, 290, 291, 876, 875, 874, 873, 872, 885, 884, 883, 392, 391, 390, 389, 388, 387, 386, 385, 384, 383, 382, 381, 380, 379, 378, 377, 376, 375, 374, 373, 372, 371, 370, 32, 31, 30, 29, 28, 27, 26, 25, 24), (344, 343, 670, 669), (38, 37, 503, 504), (235, 236, 616, 615), (401, 402, 403, 404, 405, 406, 407, 74, 73, 72, 261, 274, 275, 276, 277, 278, 262, 6, 5, 4), (345, 344, 669, 668), (37, 36, 502, 503), (234, 235, 615, 614), (408, 409, 61, 60, 59, 58, 155, 156), (244, 245, 449, 448), (346, 345, 668, 667), (414, 415, 416, 495, 434, 435, 436, 437, 438, 439, 440, 441, 442, 443, 444, 445, 446, 447, 448, 449, 450, 451, 452, 453, 454, 455, 433, 432, 431, 430, 429, 428, 493, 492, 491, 490, 489, 488, 487, 486, 485, 484, 483, 482, 481, 480, 479, 478, 477, 476, 475, 474, 473, 472, 471, 470, 469, 468, 467, 466, 465, 464, 417, 413), (413, 417, 463, 462, 461, 460, 459, 458, 457, 456, 496, 497, 426, 425, 424, 423, 422, 421, 420, 419, 427, 494, 418, 416), (416, 418, 495), (245, 246, 450, 449), (95, 94, 428, 429), (296, 295, 480, 481), (45, 44, 419, 420), (272, 271, 461, 462), (246, 247, 451, 450), (96, 95, 429, 430), (297, 296, 481, 482), (46, 45, 420, 421), (273, 272, 462, 463), (247, 248, 452, 451), (97, 96, 430, 431), (298, 297, 482, 483), (47, 46, 421, 422), (260, 273, 463, 417), (248, 249, 453, 452), (98, 97, 431, 432), (299, 298, 483, 484), (48, 47, 422, 423), (249, 250, 454, 453), (99, 98, 432, 433), (300, 299, 484, 485), (49, 48, 423, 424), (250, 251, 455, 454), (199, 200, 435, 434), (301, 300, 485, 486), (50, 49, 424, 425), (200, 201, 436, 435), (302, 301, 486, 487), (51, 50, 425, 426), (2, 0, 414, 413), (201, 202, 437, 436), (303, 302, 487, 488), (251, 99, 433, 455), (0, 1, 415, 414), (202, 203, 438, 437), (304, 303, 488, 489), (211, 243, 447, 446), (1, 3, 416, 415), (203, 204, 439, 438), (305, 304, 489, 490), (279, 260, 417, 464), (3, 2, 413, 416), (204, 205, 440, 439), (306, 305, 490, 491), (280, 279, 464, 465), (409, 408, 418, 494), (205, 206, 441, 440), (307, 306, 491, 492), (281, 280, 465, 466), (61, 409, 494, 427), (206, 207, 442, 441), (308, 307, 492, 493), (282, 281, 466, 467), (408, 410, 495, 418), (207, 208, 443, 442), (94, 308, 493, 428), (283, 282, 467, 468), (208, 209, 444, 443), (284, 283, 468, 469), (209, 210, 445, 444), (285, 284, 469, 470), (266, 411, 496, 456), (210, 211, 446, 445), (286, 285, 470, 471), (287, 286, 471, 472), (410, 199, 434, 495), (44, 61, 427, 419), (288, 287, 472, 473), (411, 412, 497, 496), (289, 288, 473, 474), (412, 51, 426, 497), (290, 289, 474, 475), (291, 290, 475, 476), (267, 266, 456, 457), (292, 291, 476, 477), (268, 267, 457, 458), (293, 292, 477, 478), (269, 268, 458, 459), (243, 244, 448, 447), (294, 293, 478, 479), (270, 269, 459, 460), (508, 642, 641, 640, 639, 638, 633, 525, 524, 523, 522, 521, 520, 519, 518, 517, 516, 509), (544, 644, 645, 646, 647, 648, 649, 650, 651, 652, 653, 654, 655, 656, 657, 658, 659, 660, 661, 662, 663, 664, 665, 666, 667, 668, 669, 670, 671, 546, 545), (498, 672, 673, 674, 675, 676, 677, 678, 679, 680, 681, 682, 683, 684, 685, 686, 687, 688, 689, 690, 691, 692, 693, 694, 695, 696, 697, 698, 699, 700, 701, 643, 533, 532, 531, 530, 529, 528, 527, 526, 708, 707, 706, 705, 704, 703, 702, 507, 506, 505, 504, 503, 502, 501, 500, 499), (710, 709, 550, 551, 552, 553, 554, 555, 556, 557, 558, 559, 560, 561, 562, 563, 564, 565, 566, 567, 568, 569, 570, 571, 572, 573, 574, 575, 576, 577, 578, 579, 580, 581, 582, 583, 584, 585, 586, 587, 588, 589, 590), (534, 624, 625, 626, 627, 628, 629, 630, 631, 632, 605, 543, 542, 541, 540, 539, 538, 537, 536, 535), (623, 591, 592, 593, 594, 595, 596, 597, 598, 599, 600, 601, 602, 603, 604, 549, 548, 547, 606, 607, 608, 609, 610, 611, 612, 613, 614, 615, 616, 617, 618, 619, 620, 621, 622), (510, 712, 711, 637, 636, 635, 634, 508, 509, 515, 514, 513, 512, 511), (236, 237, 617, 616), (39, 38, 504, 505), (343, 342, 671, 670), (237, 238, 618, 617), (40, 39, 505, 506), (342, 135, 546, 671), (238, 239, 619, 618), (41, 40, 506, 507), (239, 240, 620, 619), (240, 241, 621, 620), (370, 371, 672, 498), (241, 242, 622, 621), (371, 372, 673, 672), (242, 243, 623, 622), (372, 373, 674, 673), (373, 374, 675, 674), (374, 375, 676, 675), (375, 376, 677, 676), (149, 148, 547, 548), (376, 377, 678, 677), (377, 378, 679, 678), (378, 379, 680, 679), (379, 380, 681, 680), (380, 381, 682, 681), (251, 252, 625, 624), (52, 51, 510, 511), (381, 382, 683, 682), (252, 253, 626, 625), (53, 52, 511, 512), (382, 383, 684, 683), (253, 254, 627, 626), (54, 53, 512, 513), (383, 384, 685, 684), (254, 255, 628, 627), (55, 54, 513, 514), (384, 385, 686, 685), (255, 256, 629, 628), (157, 149, 548, 549), (56, 55, 514, 515), (385, 386, 687, 686), (256, 257, 630, 629), (42, 56, 515, 509), (386, 387, 688, 687), (257, 258, 631, 630), (387, 388, 689, 688), (258, 259, 632, 631), (388, 389, 690, 689), (259, 225, 605, 632), (389, 390, 691, 690), (390, 391, 692, 691), (261, 71, 525, 633), (391, 392, 693, 692), (156, 159, 551, 550), (392, 393, 694, 693), (263, 262, 508, 634), (159, 160, 552, 551), (62, 42, 509, 516), (393, 394, 695, 694), (264, 263, 634, 635), (160, 161, 553, 552), (63, 62, 516, 517), (394, 395, 696, 695), (265, 264, 635, 636), (161, 162, 554, 553), (64, 63, 517, 518), (395, 396, 697, 696), (266, 265, 636, 637), (162, 163, 555, 554), (65, 64, 518, 519), (396, 397, 698, 697), (163, 164, 556, 555), (66, 65, 519, 520), (397, 398, 699, 698), (164, 165, 557, 556), (67, 66, 520, 521), (398, 399, 700, 699), (165, 166, 558, 557), (68, 67, 521, 522), (399, 400, 701, 700), (166, 167, 559, 558), (69, 68, 522, 523), (400, 309, 643, 701), (167, 168, 560, 559), (70, 69, 523, 524), (401, 41, 507, 702), (168, 169, 561, 560), (71, 70, 524, 525), (402, 401, 702, 703), (169, 170, 562, 561), (403, 402, 703, 704), (170, 171, 563, 562), (404, 403, 704, 705), (274, 261, 633, 638), (171, 172, 564, 563), (405, 404, 705, 706), (275, 274, 638, 639), (172, 173, 565, 564), (75, 74, 526, 527), (406, 405, 706, 707), (276, 275, 639, 640), (173, 174, 566, 565), (76, 75, 527, 528), (407, 406, 707, 708), (277, 276, 640, 641), (174, 175, 567, 566), (77, 76, 528, 529), (74, 407, 708, 526), (278, 277, 641, 642), (175, 176, 568, 567), (78, 77, 529, 530), (99, 251, 624, 534), (262, 278, 642, 508), (176, 177, 569, 568), (79, 78, 530, 531), (243, 211, 591, 623), (177, 178, 570, 569), (80, 79, 531, 532), (408, 156, 550, 709), (178, 179, 571, 570), (81, 80, 532, 533), (179, 180, 572, 571), (180, 181, 573, 572), (410, 408, 709, 710), (181, 182, 574, 573), (182, 183, 575, 574), (183, 184, 576, 575), (411, 266, 637, 711), (184, 185, 577, 576), (198, 410, 710, 590), (185, 186, 578, 577), (186, 187, 579, 578), (412, 411, 711, 712), (187, 188, 580, 579), (51, 412, 712, 510), (188, 189, 581, 580), (189, 190, 582, 581), (190, 191, 583, 582), (191, 192, 584, 583), (192, 193, 585, 584), (193, 194, 586, 585), (194, 195, 587, 586), (195, 196, 588, 587), (196, 197, 589, 588), (197, 198, 590, 589), (100, 99, 534, 535), (101, 100, 535, 536), (102, 101, 536, 537), (103, 102, 537, 538), (104, 103, 538, 539), (105, 104, 539, 540), (106, 105, 540, 541), (107, 106, 541, 542), (108, 107, 542, 543), (309, 81, 533, 643), (341, 369, 644, 544), (211, 212, 592, 591), (369, 368, 645, 644), (212, 213, 593, 592), (368, 367, 646, 645), (213, 214, 594, 593), (367, 366, 647, 646), (214, 215, 595, 594), (366, 365, 648, 647), (215, 216, 596, 595), (365, 364, 649, 648), (216, 217, 597, 596), (364, 363, 650, 649), (217, 218, 598, 597), (363, 362, 651, 650), (218, 219, 599, 598), (362, 361, 652, 651), (219, 220, 600, 599), (361, 360, 653, 652), (220, 221, 601, 600), (360, 359, 654, 653), (221, 222, 602, 601), (359, 358, 655, 654), (222, 223, 603, 602), (358, 357, 656, 655), (223, 224, 604, 603), (357, 356, 657, 656), (224, 157, 549, 604), (356, 355, 658, 657), (225, 108, 543, 605), (355, 354, 659, 658), (148, 226, 606, 547), (354, 353, 660, 659), (226, 227, 607, 606), (353, 352, 661, 660), (227, 228, 608, 607), (352, 351, 662, 661), (228, 229, 609, 608), (351, 350, 663, 662), (229, 230, 610, 609), (350, 349, 664, 663), (230, 231, 611, 610), (33, 370, 498, 499), (349, 348, 665, 664), (231, 232, 612, 611), (134, 341, 544, 545), (34, 33, 499, 500), (348, 347, 666, 665), (232, 233, 613, 612), (135, 134, 545, 546), (35, 34, 500, 501), (347, 346, 667, 666), (233, 234, 614, 613), (36, 35, 501, 502), (715, 716, 717, 718, 719, 720, 721, 722, 723, 724, 725, 726, 727, 728, 729, 730, 731, 732, 733, 734, 735, 736, 737, 738, 739, 740, 741, 742, 743, 744, 745, 746, 747, 748, 749, 750, 751, 752, 713, 714), (754, 768, 769, 869, 763, 764, 765, 766, 767, 753), (753, 774, 775, 776, 777, 778, 779, 780, 781, 782, 783, 784, 785, 786, 787, 788, 789, 790, 791, 792, 793, 794, 795, 796, 797, 798, 799, 800, 801, 802, 803, 804, 805, 806, 807, 808, 809, 810, 811, 812, 813, 814, 815, 816, 817, 818, 819, 820, 821, 822, 823, 824, 825, 826, 827, 828, 829, 830, 831, 832, 833, 834, 835, 836, 837, 838, 839, 840, 841, 842, 843, 844, 845, 846, 847, 848, 849, 850, 851, 852, 853, 854, 855, 856, 857, 858, 859, 860, 861, 862, 863, 864, 870, 871, 865, 866, 867, 868, 754), (763, 869, 769, 770, 771, 772, 773, 755, 756, 757, 758, 759, 760, 761, 762), (147, 157, 870, 864), (11, 12, 721, 720), (110, 111, 826, 825), (60, 61, 773, 772), (158, 151, 865, 871), (12, 13, 722, 721), (111, 112, 827, 826), (61, 44, 755, 773), (13, 14, 723, 722), (112, 113, 828, 827), (81, 309, 795, 794), (42, 62, 774, 753), (71, 261, 784, 783), (14, 15, 724, 723), (113, 114, 829, 828), (32, 370, 742, 741), (62, 63, 775, 774), (15, 16, 725, 724), (114, 115, 830, 829), (63, 64, 776, 775), (16, 17, 726, 725), (115, 116, 831, 830), (64, 65, 777, 776), (17, 18, 727, 726), (116, 117, 832, 831), (65, 66, 778, 777), (18, 19, 728, 727), (117, 118, 833, 832), (66, 67, 779, 778), (19, 20, 729, 728), (118, 119, 834, 833), (67, 68, 780, 779), (20, 21, 730, 729), (119, 120, 835, 834), (68, 69, 781, 780), (21, 22, 731, 730), (120, 121, 836, 835), (69, 70, 782, 781), (22, 23, 732, 731), (121, 122, 837, 836), (70, 71, 783, 782), (23, 24, 733, 732), (122, 123, 838, 837), (261, 72, 785, 784), (24, 25, 734, 733), (123, 124, 839, 838), (72, 73, 786, 785), (25, 26, 735, 734), (124, 125, 840, 839), (73, 74, 787, 786), (26, 27, 736, 735), (41, 401, 752, 751), (125, 126, 841, 840), (74, 75, 788, 787), (27, 28, 737, 736), (126, 127, 842, 841), (75, 76, 789, 788), (28, 29, 738, 737), (127, 128, 843, 842), (108, 225, 823, 822), (76, 77, 790, 789), (29, 30, 739, 738), (128, 129, 844, 843), (77, 78, 791, 790), (30, 31, 740, 739), (129, 130, 845, 844), (78, 79, 792, 791), (31, 32, 741, 740), (130, 131, 846, 845), (79, 80, 793, 792), (370, 33, 743, 742), (131, 132, 847, 846), (80, 81, 794, 793), (33, 34, 744, 743), (132, 133, 848, 847), (309, 82, 796, 795), (34, 35, 745, 744), (341, 134, 850, 849), (82, 83, 797, 796), (35, 36, 746, 745), (134, 135, 851, 850), (83, 84, 798, 797), (36, 37, 747, 746), (342, 136, 853, 852), (84, 85, 799, 798), (37, 38, 748, 747), (136, 137, 854, 853), (85, 86, 800, 799), (38, 39, 749, 748), (137, 138, 855, 854), (86, 87, 801, 800), (39, 40, 750, 749), (138, 139, 856, 855), (87, 88, 802, 801), (40, 41, 751, 750), (139, 140, 857, 856), (88, 89, 803, 802), (401, 4, 713, 752), (140, 141, 858, 857), (89, 90, 804, 803), (141, 142, 859, 858), (90, 91, 805, 804), (142, 143, 860, 859), (135, 342, 852, 851), (91, 92, 806, 805), (143, 144, 861, 860), (133, 341, 849, 848), (92, 93, 807, 806), (144, 145, 862, 861), (93, 94, 808, 807), (44, 45, 756, 755), (145, 146, 863, 862), (94, 95, 809, 808), (45, 46, 757, 756), (146, 147, 864, 863), (95, 96, 810, 809), (46, 47, 758, 757), (96, 97, 811, 810), (47, 48, 759, 758), (97, 98, 812, 811), (48, 49, 760, 759), (98, 99, 813, 812), (49, 50, 761, 760), (99, 100, 814, 813), (50, 51, 762, 761), (151, 152, 866, 865), (100, 101, 815, 814), (51, 52, 763, 762), (152, 153, 867, 866), (101, 102, 816, 815), (52, 53, 764, 763), (153, 154, 868, 867), (102, 103, 817, 816), (53, 54, 765, 764), (154, 43, 754, 868), (4, 5, 714, 713), (103, 104, 818, 817), (54, 55, 766, 765), (57, 155, 769, 768), (5, 6, 715, 714), (104, 105, 819, 818), (55, 56, 767, 766), (6, 7, 716, 715), (105, 106, 820, 819), (56, 42, 753, 767), (7, 8, 717, 716), (106, 107, 821, 820), (43, 57, 768, 754), (8, 9, 718, 717), (107, 108, 822, 821), (155, 58, 770, 769), (9, 10, 719, 718), (225, 109, 824, 823), (58, 59, 771, 770), (890, 891, 892, 893, 894, 895, 896, 897, 898, 899, 886, 887, 888, 889), (392, 883, 882, 881, 880, 879, 878, 877, 876, 291, 292, 293, 294, 295, 296, 297, 298, 299, 300, 301, 302, 303, 304, 305, 306, 307, 308, 94, 93, 92, 91, 90, 89, 88, 87, 86, 85, 84, 83, 82, 309, 400, 399, 398, 397, 396, 395, 394, 393), (883, 884, 898, 897), (876, 877, 891, 890), (884, 885, 899, 898), (877, 878, 892, 891), (885, 872, 886, 899), (878, 879, 893, 892), (879, 880, 894, 893), (872, 873, 887, 886), (880, 881, 895, 894), (873, 874, 888, 887), (881, 882, 896, 895), (874, 875, 889, 888), (882, 883, 897, 896), (875, 876, 890, 889)])
me_plane_001.polygons.foreach_set('material_index', [1, 1, 0, 0, 0, 0, 0, 0, 0, 0, 0, 0, 0, 0, 0, 0, 0, 0, 0, 0, 0, 1, 0, 1, 1, 1, 1, 1, 1, 1, 1, 1, 1, 1, 1, 1, 1, 1, 1, 1, 1, 1, 1, 1, 1, 1, 1, 1, 1, 1, 1, 1, 1, 1, 1, 1, 0, 1, 1, 1, 0, 1, 1, 1, 0, 1, 1, 1, 0, 1, 1, 1, 1, 1, 1, 1, 1, 1, 1, 1, 1, 1, 1, 1, 1, 1, 1, 1, 1, 1, 1, 1, 1, 1, 1, 1, 1, 1, 1, 1, 1, 1, 1, 1, 1, 1, 1, 1, 0, 0, 0, 0, 0, 0, 0, 0, 0, 0, 0, 0, 0, 0, 0, 0, 0, 0, 0, 0, 0, 0, 0, 0, 0, 0, 0, 0, 0, 0, 0, 0, 0, 0, 0, 0, 0, 0, 0, 0, 0, 0, 0, 0, 0, 0, 0, 0, 0, 0, 0, 0, 0, 0, 0, 0, 0, 0, 0, 0, 0, 0, 0, 0, 0, 0, 0, 0, 0, 0, 0, 0, 0, 0, 0, 0, 0, 0, 0, 0, 0, 0, 0, 0, 0, 0, 0, 0, 0, 0, 0, 0, 0, 0, 0, 0, 0, 0, 0, 0, 0, 0, 0, 0, 0, 0, 0, 0, 0, 0, 0, 0, 0, 0, 0, 0, 0, 0, 0, 0, 0, 0, 0, 0, 0, 0, 0, 0, 0, 0, 0, 0, 0, 0, 0, 0, 0, 0, 0, 0, 0, 0, 0, 0, 0, 0, 0, 0, 0, 0, 0, 0, 0, 0, 0, 0, 0, 0, 0, 0, 0, 0, 0, 0, 0, 0, 0, 0, 0, 0, 0, 0, 0, 0, 0, 0, 0, 0, 0, 0, 0, 0, 0, 0, 0, 0, 0, 0, 0, 0, 0, 0, 0, 0, 0, 0, 0, 0, 0, 0, 0, 0, 0, 0, 0, 0, 0, 0, 0, 0, 0, 0, 0, 0, 0, 0, 2, 2, 2, 0, 0, 0, 0, 0, 0, 0, 0, 0, 0, 0, 2, 2, 0, 0, 0, 2, 0, 0, 2, 0, 0, 2, 0, 0, 2, 0, 0, 2, 0, 0, 2, 0, 0, 2, 0, 0, 2, 0, 0, 2, 0, 0, 2, 0, 0, 0, 0, 0, 0, 0, 0, 0, 0, 0, 0, 0, 0, 0, 0, 0, 0, 0, 0, 0, 0, 0, 0, 0, 0, 0, 0, 0, 0, 0, 0, 0, 0, 0, 0, 0, 0, 0, 0, 0, 0, 0, 0, 0, 0, 0, 0, 0, 0, 0, 0, 0, 0, 0, 0, 0, 0, 0, 0, 0, 0, 0, 0, 0, 0, 0, 0, 0, 0, 0, 0, 0, 0, 0, 0, 0, 0, 0, 0, 0, 0, 0, 0, 0, 0, 0, 0, 0, 0, 0, 0, 0, 0, 0, 0, 0, 0, 0, 0, 2, 0, 0, 0, 0, 0, 0, 0, 0, 0, 0, 0, 0, 0, 0, 0, 0, 0, 0, 0, 0, 0, 0, 0, 0, 0])
me_plane_001.materials.append(mat_grass)
me_plane_001.materials.append(mat_cliffs)
me_plane_001.materials.append(mat_sand)
me_plane_001.use_remesh_preserve_volume = False
me_plane_001.use_remesh_preserve_attributes = False
me_plane_001.use_mirror_vertex_groups = False
me_plane_001.update()

# ---- objects
ob_plane = bpy.data.objects.new('Plane', me_plane_001)

# ---- transforms, parenting, visibility, modifiers, constraints
ob_plane.location = (0.0, 0.0, 0.0)
ob_plane.scale = (250.0, 250.0, 250.0)
ob_plane.lineart.crease_threshold = 0.0
_vg = ob_plane.vertex_groups.new(name='Cliffs')
_vg = ob_plane.vertex_groups.new(name='Ground')
_vg = ob_plane.vertex_groups.new(name='Water')

# ---- collection membership
col_collection_1.objects.link(ob_plane)

# ---- scene / render settings (as saved in the file)
scene.frame_start = 1; scene.frame_end = 250; scene.frame_set(1)
scene.render.engine = 'CYCLES'
scene.render.resolution_percentage = 50
scene.render.dither_intensity = 0.0
scene.cycles.use_denoising = False
scene.cycles.samples = 128
scene.cycles.sampling_pattern = 'TABULATED_SOBOL'
scene.cycles.light_sampling_threshold = 0.0
scene.cycles.use_adaptive_sampling = False
scene.cycles.use_light_tree = False
scene.cycles.blur_glossy = 0.0
scene.cycles.sample_clamp_indirect = 0.0
scene.view_settings.view_transform = 'Standard'
bpy.context.view_layer.update()

# ---- added for rendering (the .blend has no active camera and no usable light): camera, sun
cam_auto = bpy.data.cameras.new('AutoCamera')
cam_auto.lens = 50.0
cam_auto.sensor_width = 36.0
cam_auto.clip_end = 12178.2
ob_auto_camera = bpy.data.objects.new('AutoCamera', cam_auto)
scene.collection.objects.link(ob_auto_camera)
ob_auto_camera.location = (693.919, -832.703, 630.135)
ob_auto_camera.rotation_euler = (1.09748, -7.21219e-08, 0.694738)
scene.camera = ob_auto_camera
light_auto_sun = bpy.data.lights.new('AutoSun', 'SUN')
light_auto_sun.energy = 3.0
light_auto_sun.angle = 0.0523599
ob_auto_sun = bpy.data.objects.new('AutoSun', light_auto_sun)
scene.collection.objects.link(ob_auto_sun)
ob_auto_sun.rotation_euler = (0.872665, 0.174533, 0.523599)
bpy.context.view_layer.update()
